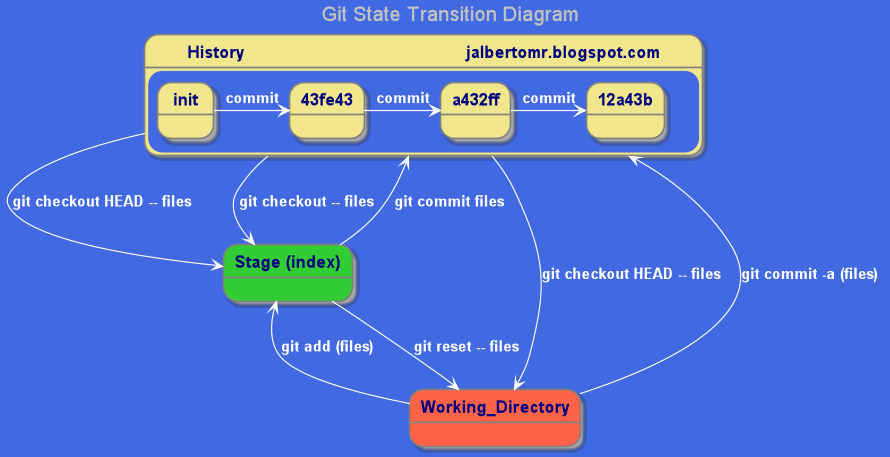

The diagram above was rendered by PlantUML. Its source (embedded in the PNG):
@startuml
title <color:silver>Git State Transition Diagram
scale 900 width
skinparam backgroundColor royalblue
skinparam arrowcolor white
skinparam arrowfontStyle bold
skinparam arrowfontcolor w

skinparam state {
  backgroundColor SkyBlue
  BorderColor gray
  backgroundColor<< Stage >> LimeGreen
  backgroundColor<< WorkDir >> Tomato
  backgroundColor<< History >> Khaki
  FontSize 15
  FontStyle bold
  fontcolor navy
}

state "History                                                 jalbertomr.blogspot.com" as History << History >>{
  init << History >> -r-> 43fe43 : commit
  43fe43 << History >> -r-> a432ff : commit
  a432ff << History >> -r-> 12a43b << History >>: commit
}

state "Stage (index)" as Stage  << Stage >>{
}

state Working_Directory << WorkDir >>{
}

History -d-> Stage : git checkout HEAD -- files
History -d-> Stage : git checkout -- files
History -d-> Working_Directory : git checkout HEAD -- files
Stage -u-> History : git commit files
Stage -u-> Working_Directory : git reset -- files
Working_Directory -u-> Stage : git add (files)
Working_Directory -u-> History : git commit -a (files)

}
@enduml